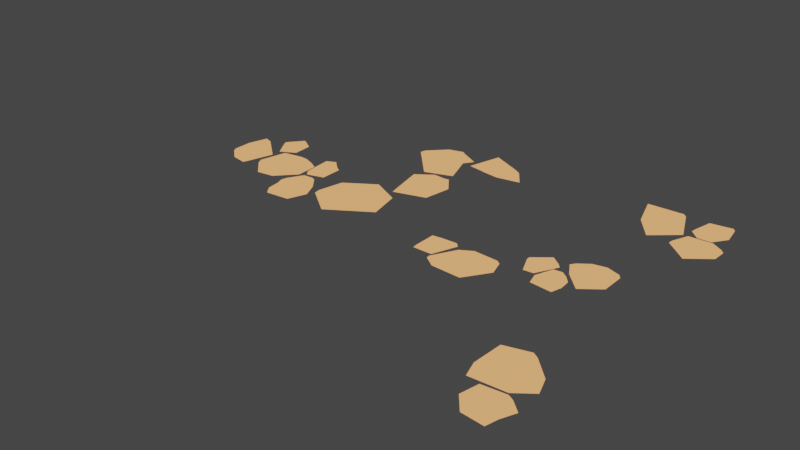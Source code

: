 # Source: stones.blend  (saved by Blender 3.4.6; exported with 4.5.12 LTS)
import bpy
from mathutils import Matrix  # noqa: F401  (used for matrix-valued properties, if any)

bpy.ops.wm.read_factory_settings(use_empty=True)
scene = bpy.context.scene
scene.name = 'Scene'

# ---- collections
col_collection = bpy.data.collections.new('Collection'); scene.collection.children.link(col_collection)

# ---- materials (node trees are filled in below, after node groups)
mat_material_005 = bpy.data.materials.new('Material.005')
mat_material_005.use_transparent_shadow = False

# ---- material node trees
mat_material_005.use_nodes = True; mat_material_005.node_tree.nodes.clear()
_N = mat_material_005.node_tree.nodes; _L = mat_material_005.node_tree.links
n0 = _N.new('ShaderNodeBsdfPrincipled'); n0.name = 'Principled BSDF'; n0.location = (10, 300)
n0.distribution = 'GGX'
n0.subsurface_method = 'RANDOM_WALK_SKIN'
n0.inputs[3].default_value = 1.45
n0.inputs[27].default_value = (0.0, 0.0, 0.0, 1.0)
n0.inputs[28].default_value = 1.0
n1 = _N.new('ShaderNodeOutputMaterial'); n1.name = 'Material Output'; n1.location = (870, 300)
n2 = _N.new('ShaderNodeShaderToRGB'); n2.name = 'Shader to RGB'; n2.location = (330, 274)
n3 = _N.new('ShaderNodeValToRGB'); n3.name = 'ColorRamp'; n3.location = (553, 279)
n3.color_ramp.interpolation = 'CONSTANT'
while len(n3.color_ramp.elements) > 1: n3.color_ramp.elements.remove(n3.color_ramp.elements[-1])
n3.color_ramp.elements[0].position = 0.2182; n3.color_ramp.elements[0].color = (1.0, 0.4621, 0.162, 1.0)
_e = n3.color_ramp.elements.new(0.3972); _e.color = (0.9301, 0.4072, 0.1529, 1.0)
_e = n3.color_ramp.elements.new(0.5835); _e.color = (0.855, 0.3515, 0.1441, 1.0)
_e = n3.color_ramp.elements.new(0.7498); _e.color = (0.7231, 0.2582, 0.1248, 1.0)
_e = n3.color_ramp.elements.new(0.9343); _e.color = (0.491, 0.1195, 0.09306, 1.0)
_L.new(n3.outputs[0], n1.inputs[0])
_L.new(n0.outputs[0], n2.inputs[0])
_L.new(n2.outputs[0], n3.inputs[0])
n1.is_active_output = True

# ---- world
world_world = bpy.data.worlds.new('World'); scene.world = world_world
world_world.use_nodes = True; world_world.node_tree.nodes.clear()
_N = world_world.node_tree.nodes; _L = world_world.node_tree.links
n0 = _N.new('ShaderNodeOutputWorld'); n0.name = 'World Output'; n0.location = (300, 300)
n1 = _N.new('ShaderNodeBackground'); n1.name = 'Background'; n1.location = (10, 300)
n1.inputs[0].default_value = (0.05088, 0.05088, 0.05088, 1.0)
_L.new(n1.outputs[0], n0.inputs[0])
n0.is_active_output = True
world_world.color = (0.05088, 0.05088, 0.05088)
world_world.use_sun_shadow = False
world_world.sun_shadow_jitter_overblur = 0.0

# ---- meshes
me_vert_004 = bpy.data.meshes.new('Vert.004')
me_vert_004.from_pydata([(0.3846, 0.02028, -3.433), (0.3431, 0.02028, -3.658), (0.1874, 0.02028, -3.832), (-0.1073, 0.02028, -3.82), (-0.3697, 0.02028, -3.67), (-0.05624, 0.02028, -3.303), (0.4407, 0.02854, -2.803), (0.4752, 0.02854, -3.046), (0.2434, 0.02854, -3.271), (-0.1723, 0.02854, -3.167), (-0.2663, 0.02854, -2.843), (-0.1384, 0.02854, -2.565), (0.1738, 0.02854, -2.553), (-0.697, 0.02028, -3.274), (-0.5899, 0.02028, -3.106), (-0.3146, 0.02028, -3.091), (-0.1963, 0.02028, -3.304), (-0.4368, 0.02028, -3.451), (0.3706, -0.01937, -3.438), (0.3277, -0.01905, -3.653), (0.1916, -0.01937, -3.791), (-0.07643, -0.01937, -3.793), (-0.3096, -0.0411, -3.675), (-0.03989, -0.01937, -3.33), (0.4196, -0.00197, -2.805), (0.4507, 0.005728, -3.027), (0.2488, -0.02763, -3.214), (-0.1322, -0.02763, -3.127), (-0.1824, -0.02579, -2.856), (-0.1153, -0.02763, -2.595), (0.1672, -0.02763, -2.571), (-0.6594, -0.006541, -3.256), (-0.5615, -0.003975, -3.13), (-0.3255, -0.01937, -3.105), (-0.2434, -0.02093, -3.286), (-0.4277, -0.01937, -3.406), (0.3923, 0.02028, -0.9847), (0.7686, 0.02028, -1.572), (0.467, 0.02028, -1.974), (0.07156, 0.02028, -1.896), (-0.2447, 0.02028, -1.498), (-0.05913, 0.02028, -1.089), (0.8323, 0.02028, -2.124), (0.8645, 0.02028, -2.464), (0.4613, 0.02028, -2.607), (0.1952, 0.02028, -2.433), (0.1767, 0.02028, -2.268), (0.3542, 0.02028, -2.126), (0.5676, 0.02028, -2.027), (-0.3846, 0.02028, -2.409), (-0.2612, 0.02028, -2.22), (0.04834, 0.02028, -2.218), (0.1181, 0.02028, -2.461), (-0.2509, 0.02028, -2.545), (0.3735, -0.01973, -1.024), (0.7436, -0.03477, -1.56), (0.4358, -0.01983, -1.93), (0.07459, -0.01937, -1.855), (-0.2222, -0.003975, -1.463), (-0.02857, -0.01937, -1.097), (0.8174, -0.01937, -2.126), (0.8472, -0.05016, -2.44), (0.445, -0.02106, -2.527), (0.2235, -0.01937, -2.404), (0.2163, -0.01937, -2.262), (0.3706, -0.01937, -2.147), (0.563, -0.01937, -2.039), (-0.3704, -0.01937, -2.37), (-0.2275, -0.009107, -2.214), (0.05006, 0.01848, -2.235), (0.09244, -0.01937, -2.463), (-0.281, -0.03737, -2.47), (-1.223, 0.02028, 2.868), (-0.987, 0.02028, 2.569), (-1.249, 0.02028, 2.258), (-1.503, 0.02028, 2.367), (-1.528, 0.02028, 2.702), (-1.421, 0.02028, 2.876), (1.041, 0.02028, 0.8346), (1.02, 0.02028, 0.4177), (0.9065, 0.02028, 0.2544), (0.5529, 0.02028, 0.44), (0.443, 0.02028, 0.63), (0.4853, 0.02028, 0.9959), (0.7002, 0.02028, 1.062), (-1.997, 0.02028, 1.566), (-2.014, 0.02028, 2.092), (-1.539, 0.02028, 2.297), (-1.244, 0.02028, 1.954), (-1.576, 0.02028, 1.697), (-1.236, -0.01937, 2.863), (-1.006, -0.01937, 2.585), (-1.248, -0.01937, 2.297), (-1.475, -0.01937, 2.391), (-1.492, -0.01937, 2.706), (-1.404, -0.01937, 2.85), (1.027, -0.01937, 0.8317), (1.003, -0.01937, 0.4364), (0.9102, -0.01937, 0.2942), (0.5812, -0.01937, 0.4687), (0.4827, -0.01937, 0.6351), (0.5029, -0.01937, 0.976), (0.696, -0.01937, 1.05), (-1.96, -0.01937, 1.583), (-1.983, -0.01937, 2.075), (-1.549, -0.01937, 2.284), (-1.264, -0.01937, 1.97), (-1.569, -0.01937, 1.74), (-1.772, 0.02028, 2.782), (-1.578, 0.02028, 2.646), (-1.572, 0.02028, 2.463), (-1.697, 0.02028, 2.334), (-1.981, 0.02028, 2.404), (-2.035, 0.02028, 2.737), (0.2098, 0.02028, 2.242), (0.4103, 0.02028, 1.983), (0.1742, 0.02028, 1.747), (-0.02327, 0.02028, 1.631), (-0.1626, 0.02028, 1.829), (-0.2201, 0.02028, 2.053), (-0.1166, 0.02028, 2.241), (0.1803, 0.02028, 1.176), (-0.01836, 0.02028, 1.425), (0.111, 0.02028, 1.58), (0.4164, 0.02028, 1.424), (0.4293, 0.02028, 1.284), (-1.778, -0.01937, 2.768), (-1.603, -0.01937, 2.646), (-1.598, -0.01937, 2.495), (-1.694, -0.01937, 2.375), (-1.959, -0.01937, 2.434), (-2.005, -0.01937, 2.73), (0.1882, -0.01937, 2.194), (0.342, -0.01937, 1.976), (0.1344, -0.01937, 1.787), (-0.0251, -0.01937, 1.711), (-0.1362, -0.01937, 1.862), (-0.1724, -0.01937, 2.042), (-0.1107, -0.01937, 2.229), (0.1942, -0.01937, 1.215), (0.01736, -0.01937, 1.434), (0.1132, -0.01937, 1.563), (0.3905, -0.01937, 1.423), (0.4041, -0.01937, 1.322), (-1.481, 0.02028, -0.6324), (-1.532, 0.02028, -0.919), (-1.985, 0.02028, -0.7318), (-1.761, 0.02028, -0.2683), (-1.514, 0.02028, -0.08987), (-1.452, 0.02028, -0.4253), (-1.107, 0.02028, -0.9026), (-0.9691, 0.02028, -1.29), (-1.472, 0.02028, -1.752), (-1.753, 0.02028, -1.466), (-1.819, 0.02028, -1.237), (-1.673, 0.02028, -0.9616), (-1.538, 0.02028, -1.053), (-1.543, -0.01937, -0.5898), (-1.548, -0.01492, -0.8419), (-1.944, -0.01937, -0.7389), (-1.737, -0.01937, -0.301), (-1.547, -0.01937, -0.1484), (-1.48, -0.05626, -0.448), (-1.122, -0.01937, -0.9054), (-0.9864, -0.01937, -1.271), (-1.499, -0.006875, -1.696), (-1.724, -0.01937, -1.437), (-1.779, -0.01937, -1.232), (-1.646, -0.0002696, -1.051), (-1.543, -0.01937, -1.065), (-0.7411, 0.02028, -0.697), (-0.3468, 0.02028, -0.7577), (-0.2101, 0.02028, -1.211), (-0.7526, 0.02028, -1.331), (-0.9371, 0.02028, -1.091), (-0.9839, 0.02028, -0.8767), (0.4942, 0.022, 1.848), (0.6413, 0.02361, 1.806), (0.6192, 0.01683, 1.507), (0.4531, 0.0159, 1.462), (0.2358, 0.02028, 1.552), (0.2442, 0.0251, 1.753), (0.3425, 0.02018, 1.837), (0.4731, 0.02028, -0.03024), (0.4115, 0.02028, 0.1041), (0.4581, 0.02028, 0.3716), (0.8084, 0.02028, 0.2406), (0.8075, 0.02028, -0.03032), (-0.7472, -0.01937, -0.7106), (-0.3936, -0.01765, -0.7733), (-0.2363, -0.01937, -1.179), (-0.7496, -0.01937, -1.29), (-0.9147, -0.01937, -1.061), (-0.9031, -0.01771, -0.8881), (0.4861, -0.01937, 1.818), (0.6024, -0.01604, 1.786), (0.5927, -0.04888, 1.578), (0.4605, -0.0279, 1.553), (0.2609, -0.01937, 1.585), (0.2841, -0.04368, 1.726), (0.3697, -0.01841, 1.783), (0.4868, -0.01937, 0.00824), (0.445, -0.002768, 0.1151), (0.4609, -0.01937, 0.3554), (0.7752, -0.03911, 0.2483), (0.7823, -0.01937, 0.00778), (2.904, 0.022, 2.7), (3.072, 0.02361, 2.658), (3.05, 0.01683, 2.36), (2.831, 0.0159, 2.182), (2.587, 0.02028, 2.23), (2.569, 0.0251, 2.627), (2.71, 0.02018, 2.784), (2.896, -0.01937, 2.671), (3.033, -0.01604, 2.639), (3.024, -0.04888, 2.43), (2.839, -0.0279, 2.273), (2.613, -0.01937, 2.263), (2.609, -0.04368, 2.6), (2.737, -0.01841, 2.73), (2.33, 0.022, 2.765), (2.504, 0.02361, 2.532), (2.54, 0.01683, 2.048), (2.311, 0.0159, 1.976), (1.898, 0.02028, 1.993), (1.821, 0.0251, 2.41), (2.089, 0.02018, 2.679), (2.322, -0.01937, 2.735), (2.465, -0.01604, 2.513), (2.514, -0.04888, 2.119), (2.318, -0.0279, 2.067), (1.923, -0.01937, 2.025), (1.861, -0.04368, 2.384), (2.116, -0.01841, 2.625)], [], [(18, 19, 20, 21, 22, 23), (24, 25, 26, 27, 28, 29, 30), (31, 32, 33, 34, 35), (19, 18, 0, 1), (20, 19, 1, 2), (21, 20, 2, 3), (22, 21, 3, 4), (23, 22, 4, 5), (18, 23, 5, 0), (25, 24, 6, 7), (26, 25, 7, 8), (27, 26, 8, 9), (28, 27, 9, 10), (29, 28, 10, 11), (30, 29, 11, 12), (24, 30, 12, 6), (32, 31, 13, 14), (33, 32, 14, 15), (34, 33, 15, 16), (35, 34, 16, 17), (31, 35, 17, 13), (54, 55, 56, 57, 58, 59), (60, 61, 62, 63, 64, 65, 66), (67, 68, 69, 70, 71), (55, 54, 36, 37), (56, 55, 37, 38), (57, 56, 38, 39), (58, 57, 39, 40), (59, 58, 40, 41), (54, 59, 41, 36), (61, 60, 42, 43), (62, 61, 43, 44), (63, 62, 44, 45), (64, 63, 45, 46), (65, 64, 46, 47), (66, 65, 47, 48), (60, 66, 48, 42), (68, 67, 49, 50), (69, 68, 50, 51), (70, 69, 51, 52), (71, 70, 52, 53), (67, 71, 53, 49), (90, 91, 92, 93, 94, 95), (96, 97, 98, 99, 100, 101, 102), (103, 104, 105, 106, 107), (91, 90, 72, 73), (92, 91, 73, 74), (93, 92, 74, 75), (94, 93, 75, 76), (95, 94, 76, 77), (90, 95, 77, 72), (97, 96, 78, 79), (98, 97, 79, 80), (99, 98, 80, 81), (100, 99, 81, 82), (101, 100, 82, 83), (102, 101, 83, 84), (96, 102, 84, 78), (104, 103, 85, 86), (105, 104, 86, 87), (106, 105, 87, 88), (107, 106, 88, 89), (103, 107, 89, 85), (126, 127, 128, 129, 130, 131), (132, 133, 134, 135, 136, 137, 138), (139, 140, 141, 142, 143), (127, 126, 108, 109), (128, 127, 109, 110), (129, 128, 110, 111), (130, 129, 111, 112), (131, 130, 112, 113), (126, 131, 113, 108), (133, 132, 114, 115), (134, 133, 115, 116), (135, 134, 116, 117), (136, 135, 117, 118), (137, 136, 118, 119), (138, 137, 119, 120), (132, 138, 120, 114), (140, 139, 121, 122), (141, 140, 122, 123), (142, 141, 123, 124), (143, 142, 124, 125), (139, 143, 125, 121), (157, 158, 159, 160, 161, 162), (163, 164, 165, 166, 167, 168, 169), (158, 157, 144, 145), (159, 158, 145, 146), (160, 159, 146, 147), (161, 160, 147, 148), (162, 161, 148, 149), (157, 162, 149, 144), (164, 163, 150, 151), (165, 164, 151, 152), (166, 165, 152, 153), (167, 166, 153, 154), (168, 167, 154, 155), (169, 168, 155, 156), (163, 169, 156, 150), (188, 189, 190, 191, 192, 193), (194, 195, 196, 197, 198, 199, 200), (201, 202, 203, 204, 205), (189, 188, 170, 171), (190, 189, 171, 172), (191, 190, 172, 173), (192, 191, 173, 174), (193, 192, 174, 175), (188, 193, 175, 170), (195, 194, 176, 177), (196, 195, 177, 178), (197, 196, 178, 179), (198, 197, 179, 180), (199, 198, 180, 181), (200, 199, 181, 182), (194, 200, 182, 176), (202, 201, 183, 184), (203, 202, 184, 185), (204, 203, 185, 186), (205, 204, 186, 187), (201, 205, 187, 183), (213, 214, 215, 216, 217, 218, 219), (214, 213, 206, 207), (215, 214, 207, 208), (216, 215, 208, 209), (217, 216, 209, 210), (218, 217, 210, 211), (219, 218, 211, 212), (213, 219, 212, 206), (227, 228, 229, 230, 231, 232, 233), (228, 227, 220, 221), (229, 228, 221, 222), (230, 229, 222, 223), (231, 230, 223, 224), (232, 231, 224, 225), (233, 232, 225, 226), (227, 233, 226, 220)])
me_vert_004.materials.append(mat_material_005)
me_vert_004.update()

# ---- objects
ob_stones = bpy.data.objects.new('stones', me_vert_004)

# ---- transforms, parenting, visibility, modifiers, constraints
ob_stones.location = (0.862, -2.006, -0.02053)
ob_stones.rotation_euler = (-1.571, 1.463e-07, 4.712)

# ---- collection membership
col_collection.objects.link(ob_stones)

# ---- scene / render settings (as saved in the file)
scene.frame_start = 1; scene.frame_end = 250; scene.frame_set(1)
scene.render.engine = 'BLENDER_EEVEE_NEXT'
scene.cycles.sampling_pattern = 'TABULATED_SOBOL'
scene.cycles.use_light_tree = False
scene.view_settings.view_transform = 'Filmic'
bpy.context.view_layer.update()

# ---- added for rendering (the .blend has no active camera and no usable light): camera, sun
cam_auto = bpy.data.cameras.new('AutoCamera')
cam_auto.lens = 50.0
cam_auto.sensor_width = 36.0
cam_auto.clip_end = 1000.0
ob_auto_camera = bpy.data.objects.new('AutoCamera', cam_auto)
scene.collection.objects.link(ob_auto_camera)
ob_auto_camera.location = (8.18484, -11.8859, 6.23407)
ob_auto_camera.rotation_euler = (1.09748, -7.21219e-08, 0.694738)
scene.camera = ob_auto_camera
light_auto_sun = bpy.data.lights.new('AutoSun', 'SUN')
light_auto_sun.energy = 3.0
light_auto_sun.angle = 0.0523599
ob_auto_sun = bpy.data.objects.new('AutoSun', light_auto_sun)
scene.collection.objects.link(ob_auto_sun)
ob_auto_sun.rotation_euler = (0.872665, 0.174533, 0.523599)
bpy.context.view_layer.update()
